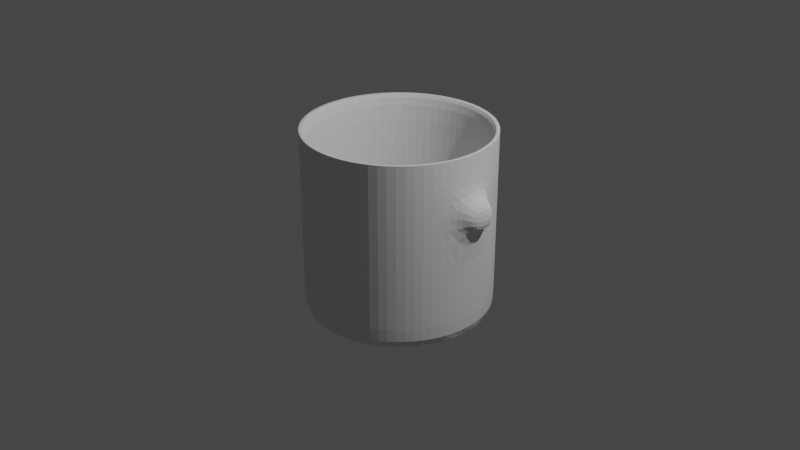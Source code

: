 # Source: Tasse.blend  (saved by Blender 2.81.16; exported with 4.5.12 LTS)
import bpy
from mathutils import Matrix  # noqa: F401  (used for matrix-valued properties, if any)

bpy.ops.wm.read_factory_settings(use_empty=True)
scene = bpy.context.scene
scene.name = 'Scene'

# ---- collections
col_collection = bpy.data.collections.new('Collection'); scene.collection.children.link(col_collection)

# ---- world
world_world = bpy.data.worlds.new('World'); scene.world = world_world
world_world.use_nodes = True; world_world.node_tree.nodes.clear()
_N = world_world.node_tree.nodes; _L = world_world.node_tree.links
n0 = _N.new('ShaderNodeOutputWorld'); n0.name = 'World Output'; n0.location = (300, 300)
n1 = _N.new('ShaderNodeBackground'); n1.name = 'Background'; n1.location = (10, 300)
n1.inputs[0].default_value = (0.05088, 0.05088, 0.05088, 1.0)
_L.new(n1.outputs[0], n0.inputs[0])
n0.is_active_output = True
world_world.color = (0.05088, 0.05088, 0.05088)
world_world.use_sun_shadow = False
world_world.sun_shadow_jitter_overblur = 0.0

# ---- cameras
cam_camera = bpy.data.cameras.new('Camera')
cam_camera.clip_end = 100.0
cam_camera.ortho_scale = 7.314

# ---- lights
light_light = bpy.data.lights.new('Light', 'POINT')
light_light.transmission_factor = 0.0
light_light.energy = 1000.0
light_light.shadow_soft_size = 0.1
light_light.shadow_maximum_resolution = 0.006
light_light.use_absolute_resolution = True

# ---- meshes
me_cylinder_001 = bpy.data.meshes.new('Cylinder.001')
me_cylinder_001.from_pydata([(0.0, 1.0, -1.0), (1.99e-08, 0.8857, 1.0), (0.342, 0.9397, -1.0), (0.3029, 0.8322, 1.0), (0.6428, 0.766, -1.0), (0.5693, 0.6785, 1.0), (0.866, 0.5, -1.0), (0.767, 0.4428, 1.0), (0.9848, 0.1736, -1.0), (0.8722, 0.1538, 1.0), (0.9848, -0.1736, -1.0), (0.8722, -0.1538, 1.0), (0.866, -0.5, -1.0), (0.767, -0.4428, 1.0), (0.6428, -0.766, -1.0), (0.5693, -0.6785, 1.0), (0.342, -0.9397, -1.0), (0.3029, -0.8322, 1.0), (1.51e-07, -1.0, -1.0), (1.397e-07, -0.8857, 1.0), (-0.342, -0.9397, -1.0), (-0.3029, -0.8322, 1.0), (-0.6428, -0.766, -1.0), (-0.5693, -0.6785, 1.0), (-0.866, -0.5, -1.0), (-0.767, -0.4428, 1.0), (-0.9848, -0.1736, -1.0), (-0.8722, -0.1538, 1.0), (-0.9848, 0.1736, -1.0), (-0.8722, 0.1538, 1.0), (-0.866, 0.5, -1.0), (-0.767, 0.4428, 1.0), (-0.6428, 0.766, -1.0), (-0.5693, 0.6785, 1.0), (-0.342, 0.9397, -1.0), (-0.3029, 0.8322, 1.0), (0.342, 0.9397, 1.0), (0.0, 1.0, 1.0), (0.6428, 0.766, 1.0), (0.866, 0.5, 1.0), (0.9848, 0.1736, 1.0), (0.9848, -0.1736, 1.0), (0.866, -0.5, 1.0), (0.6428, -0.766, 1.0), (0.342, -0.9397, 1.0), (1.51e-07, -1.0, 1.0), (-0.342, -0.9397, 1.0), (-0.6428, -0.766, 1.0), (-0.866, -0.5, 1.0), (-0.9848, -0.1736, 1.0), (-0.9848, 0.1736, 1.0), (-0.866, 0.5, 1.0), (-0.6428, 0.766, 1.0), (-0.342, 0.9397, 1.0), (0.342, 0.9397, 1.0), (0.0, 1.0, 1.0), (0.6428, 0.766, 1.0), (0.866, 0.5, 1.0), (0.9848, 0.1736, 1.0), (0.9848, -0.1736, 1.0), (0.866, -0.5, 1.0), (0.6428, -0.766, 1.0), (0.342, -0.9397, 1.0), (1.51e-07, -1.0, 1.0), (-0.342, -0.9397, 1.0), (-0.6428, -0.766, 1.0), (-0.866, -0.5, 1.0), (-0.9848, -0.1736, 1.0), (-0.9848, 0.1736, 1.0), (-0.866, 0.5, 1.0), (-0.6428, 0.766, 1.0), (-0.342, 0.9397, 1.0), (0.342, 0.9397, 1.0), (0.0, 1.0, 1.0), (0.6428, 0.766, 1.0), (0.866, 0.5, 1.0), (0.9848, 0.1736, 1.0), (0.9848, -0.1736, 1.0), (0.866, -0.5, 1.0), (0.6428, -0.766, 1.0), (0.342, -0.9397, 1.0), (1.51e-07, -1.0, 1.0), (-0.342, -0.9397, 1.0), (-0.6428, -0.766, 1.0), (-0.866, -0.5, 1.0), (-0.9848, -0.1736, 1.0), (-0.9848, 0.1736, 1.0), (-0.866, 0.5, 1.0), (-0.6428, 0.766, 1.0), (-0.342, 0.9397, 1.0), (0.342, 0.9397, 1.0), (0.0, 1.0, 1.0), (0.6428, 0.766, 1.0), (0.866, 0.5, 1.0), (0.9848, 0.1736, 1.0), (0.9848, -0.1736, 1.0), (0.866, -0.5, 1.0), (0.6428, -0.766, 1.0), (0.342, -0.9397, 1.0), (1.51e-07, -1.0, 1.0), (-0.342, -0.9397, 1.0), (-0.6428, -0.766, 1.0), (-0.866, -0.5, 1.0), (-0.9848, -0.1736, 1.0), (-0.9848, 0.1736, 1.0), (-0.866, 0.5, 1.0), (-0.6428, 0.766, 1.0), (-0.342, 0.9397, 1.0), (0.342, 0.9397, 1.0), (0.0, 1.0, 1.0), (0.6428, 0.766, 1.0), (0.866, 0.5, 1.0), (0.9848, 0.1736, 1.0), (0.9848, -0.1736, 1.0), (0.866, -0.5, 1.0), (0.6428, -0.766, 1.0), (0.342, -0.9397, 1.0), (1.51e-07, -1.0, 1.0), (-0.342, -0.9397, 1.0), (-0.6428, -0.766, 1.0), (-0.866, -0.5, 1.0), (-0.9848, -0.1736, 1.0), (-0.9848, 0.1736, 1.0), (-0.866, 0.5, 1.0), (-0.6428, 0.766, 1.0), (-0.342, 0.9397, 1.0), (0.342, 0.9397, 1.0), (0.0, 1.0, 1.0), (0.6428, 0.766, 1.0), (0.866, 0.5, 1.0), (0.9848, 0.1736, 1.0), (0.9848, -0.1736, 1.0), (0.866, -0.5, 1.0), (0.6428, -0.766, 1.0), (0.342, -0.9397, 1.0), (1.51e-07, -1.0, 1.0), (-0.342, -0.9397, 1.0), (-0.6428, -0.766, 1.0), (-0.866, -0.5, 1.0), (-0.9848, -0.1736, 1.0), (-0.9848, 0.1736, 1.0), (-0.866, 0.5, 1.0), (-0.6428, 0.766, 1.0), (-0.342, 0.9397, 1.0), (0.3029, 0.8322, -0.826), (4.243e-08, 0.8857, -0.826), (0.5693, 0.6785, -0.826), (0.767, 0.4428, -0.826), (0.8722, 0.1538, -0.826), (0.8722, -0.1538, -0.826), (0.767, -0.4428, -0.826), (0.5693, -0.6785, -0.826), (0.3029, -0.8322, -0.826), (1.623e-07, -0.8857, -0.826), (-0.3029, -0.8322, -0.826), (-0.5693, -0.6785, -0.826), (-0.767, -0.4428, -0.826), (-0.8722, -0.1538, -0.826), (-0.8722, 0.1538, -0.826), (-0.767, 0.4428, -0.826), (-0.5693, 0.6785, -0.826), (-0.3029, 0.8322, -0.826), (0.0, 1.0, 0.5909), (0.342, 0.9397, 0.5909), (0.6428, 0.766, 0.5909), (0.866, 0.5, 0.5909), (0.9848, 0.1736, 0.5909), (0.9848, -0.1736, 0.5909), (0.866, -0.5, 0.5909), (0.6428, -0.766, 0.5909), (0.342, -0.9397, 0.5909), (1.51e-07, -1.0, 0.5909), (-0.342, -0.9397, 0.5909), (-0.6428, -0.766, 0.5909), (-0.866, -0.5, 0.5909), (-0.9848, -0.1736, 0.5909), (-0.9848, 0.1736, 0.5909), (-0.866, 0.5, 0.5909), (-0.6428, 0.766, 0.5909), (-0.342, 0.9397, 0.5909), (0.342, 0.9397, 0.2637), (0.6428, 0.766, 0.2637), (0.866, 0.5, 0.2637), (0.9848, 0.1736, 0.2637), (0.9848, -0.1736, 0.2637), (0.866, -0.5, 0.2637), (0.6428, -0.766, 0.2637), (0.342, -0.9397, 0.2637), (1.51e-07, -1.0, 0.2637), (-0.342, -0.9397, 0.2637), (-0.6428, -0.766, 0.2637), (-0.866, -0.5, 0.2637), (-0.9848, -0.1736, 0.2637), (-0.9848, 0.1736, 0.2637), (-0.866, 0.5, 0.2637), (-0.6428, 0.766, 0.2637), (-0.342, 0.9397, 0.2637), (0.0, 1.0, 0.2637), (1.127, 0.2591, 0.5132), (1.127, -0.08823, 0.5132), (1.127, 0.2591, 0.186), (1.127, -0.08823, 0.186), (0.342, 0.9397, -0.9013), (0.6428, 0.766, -0.9013), (0.866, 0.5, -0.9013), (0.9848, 0.1736, -0.9013), (0.9848, -0.1736, -0.9013), (0.866, -0.5, -0.9013), (0.6428, -0.766, -0.9013), (0.342, -0.9397, -0.9013), (1.51e-07, -1.0, -0.9013), (-0.342, -0.9397, -0.9013), (-0.6428, -0.766, -0.9013), (-0.866, -0.5, -0.9013), (-0.9848, -0.1736, -0.9013), (-0.9848, 0.1736, -0.9013), (-0.866, 0.5, -0.9013), (-0.6428, 0.766, -0.9013), (-0.342, 0.9397, -0.9013), (0.0, 1.0, -0.9013), (-0.8722, 0.1538, -0.5841), (-0.767, 0.4428, -0.5841), (0.5693, -0.6785, -0.5841), (0.3029, -0.8322, -0.5841), (3.945e-08, 0.8857, -0.5841), (0.3029, 0.8322, -0.5841), (-0.5693, 0.6785, -0.5841), (1.593e-07, -0.8857, -0.5841), (0.5693, 0.6785, -0.5841), (-0.3029, 0.8322, -0.5841), (-0.3029, -0.8322, -0.5841), (0.767, 0.4428, -0.5841), (-0.5693, -0.6785, -0.5841), (0.8722, 0.1538, -0.5841), (-0.767, -0.4428, -0.5841), (0.8722, -0.1538, -0.5841), (-0.8722, -0.1538, -0.5841), (0.767, -0.4428, -0.5841)], [], [(162, 37, 36, 163), (163, 36, 38, 164), (164, 38, 39, 165), (165, 39, 40, 166), (166, 40, 41, 167), (167, 41, 42, 168), (168, 42, 43, 169), (169, 43, 44, 170), (170, 44, 45, 171), (171, 45, 46, 172), (172, 46, 47, 173), (173, 47, 48, 174), (174, 48, 49, 175), (175, 49, 50, 176), (176, 50, 51, 177), (177, 51, 52, 178), (221, 220, 158, 159), (178, 52, 53, 179), (179, 53, 37, 162), (0, 2, 4, 6, 8, 10, 12, 14, 16, 18, 20, 22, 24, 26, 28, 30, 32, 34), (55, 54, 36, 37), (54, 56, 38, 36), (56, 57, 39, 38), (57, 58, 40, 39), (58, 59, 41, 40), (59, 60, 42, 41), (60, 61, 43, 42), (61, 62, 44, 43), (62, 63, 45, 44), (63, 64, 46, 45), (64, 65, 47, 46), (65, 66, 48, 47), (66, 67, 49, 48), (67, 68, 50, 49), (68, 69, 51, 50), (69, 70, 52, 51), (70, 71, 53, 52), (71, 55, 37, 53), (73, 72, 54, 55), (72, 74, 56, 54), (74, 75, 57, 56), (75, 76, 58, 57), (76, 77, 59, 58), (77, 78, 60, 59), (78, 79, 61, 60), (79, 80, 62, 61), (80, 81, 63, 62), (81, 82, 64, 63), (82, 83, 65, 64), (83, 84, 66, 65), (84, 85, 67, 66), (85, 86, 68, 67), (86, 87, 69, 68), (87, 88, 70, 69), (88, 89, 71, 70), (89, 73, 55, 71), (91, 90, 72, 73), (90, 92, 74, 72), (92, 93, 75, 74), (93, 94, 76, 75), (94, 95, 77, 76), (95, 96, 78, 77), (96, 97, 79, 78), (97, 98, 80, 79), (98, 99, 81, 80), (99, 100, 82, 81), (100, 101, 83, 82), (101, 102, 84, 83), (102, 103, 85, 84), (103, 104, 86, 85), (104, 105, 87, 86), (105, 106, 88, 87), (106, 107, 89, 88), (107, 91, 73, 89), (109, 108, 90, 91), (108, 110, 92, 90), (110, 111, 93, 92), (111, 112, 94, 93), (112, 113, 95, 94), (113, 114, 96, 95), (114, 115, 97, 96), (115, 116, 98, 97), (116, 117, 99, 98), (117, 118, 100, 99), (118, 119, 101, 100), (119, 120, 102, 101), (120, 121, 103, 102), (121, 122, 104, 103), (122, 123, 105, 104), (123, 124, 106, 105), (124, 125, 107, 106), (125, 109, 91, 107), (127, 126, 108, 109), (126, 128, 110, 108), (128, 129, 111, 110), (129, 130, 112, 111), (130, 131, 113, 112), (131, 132, 114, 113), (132, 133, 115, 114), (133, 134, 116, 115), (134, 135, 117, 116), (135, 136, 118, 117), (136, 137, 119, 118), (137, 138, 120, 119), (138, 139, 121, 120), (139, 140, 122, 121), (140, 141, 123, 122), (141, 142, 124, 123), (142, 143, 125, 124), (143, 127, 109, 125), (1, 3, 126, 127), (3, 5, 128, 126), (5, 7, 129, 128), (7, 9, 130, 129), (9, 11, 131, 130), (11, 13, 132, 131), (13, 15, 133, 132), (15, 17, 134, 133), (17, 19, 135, 134), (19, 21, 136, 135), (21, 23, 137, 136), (23, 25, 138, 137), (25, 27, 139, 138), (27, 29, 140, 139), (29, 31, 141, 140), (31, 33, 142, 141), (33, 35, 143, 142), (35, 1, 127, 143), (144, 145, 161, 160, 159, 158, 157, 156, 155, 154, 153, 152, 151, 150, 149, 148, 147, 146), (223, 222, 151, 152), (225, 224, 145, 144), (226, 221, 159, 160), (227, 223, 152, 153), (228, 225, 144, 146), (229, 226, 160, 161), (230, 227, 153, 154), (231, 228, 146, 147), (224, 229, 161, 145), (232, 230, 154, 155), (233, 231, 147, 148), (234, 232, 155, 156), (235, 233, 148, 149), (236, 234, 156, 157), (237, 235, 149, 150), (220, 236, 157, 158), (222, 237, 150, 151), (196, 179, 162, 197), (195, 178, 179, 196), (194, 177, 178, 195), (193, 176, 177, 194), (192, 175, 176, 193), (191, 174, 175, 192), (190, 173, 174, 191), (189, 172, 173, 190), (188, 171, 172, 189), (187, 170, 171, 188), (186, 169, 170, 187), (185, 168, 169, 186), (184, 167, 168, 185), (184, 183, 200, 201), (182, 165, 166, 183), (181, 164, 165, 182), (180, 163, 164, 181), (197, 162, 163, 180), (219, 197, 180, 202), (202, 180, 181, 203), (203, 181, 182, 204), (204, 182, 183, 205), (205, 183, 184, 206), (206, 184, 185, 207), (207, 185, 186, 208), (208, 186, 187, 209), (209, 187, 188, 210), (210, 188, 189, 211), (211, 189, 190, 212), (212, 190, 191, 213), (213, 191, 192, 214), (214, 192, 193, 215), (215, 193, 194, 216), (216, 194, 195, 217), (217, 195, 196, 218), (218, 196, 197, 219), (200, 198, 199, 201), (183, 166, 198, 200), (166, 167, 199, 198), (167, 184, 201, 199), (34, 218, 219, 0), (32, 217, 218, 34), (30, 216, 217, 32), (28, 215, 216, 30), (26, 214, 215, 28), (24, 213, 214, 26), (22, 212, 213, 24), (20, 211, 212, 22), (18, 210, 211, 20), (16, 209, 210, 18), (14, 208, 209, 16), (12, 207, 208, 14), (10, 206, 207, 12), (8, 205, 206, 10), (6, 204, 205, 8), (4, 203, 204, 6), (2, 202, 203, 4), (0, 219, 202, 2), (15, 13, 237, 222), (29, 27, 236, 220), (13, 11, 235, 237), (27, 25, 234, 236), (11, 9, 233, 235), (25, 23, 232, 234), (9, 7, 231, 233), (23, 21, 230, 232), (1, 35, 229, 224), (7, 5, 228, 231), (21, 19, 227, 230), (35, 33, 226, 229), (5, 3, 225, 228), (19, 17, 223, 227), (33, 31, 221, 226), (3, 1, 224, 225), (17, 15, 222, 223), (31, 29, 220, 221)])
_uv = me_cylinder_001.uv_layers.new(name='UVMap')
_uv.uv.foreach_set('vector', [1.0, 0.8977, 1.0, 1.0, 0.9444, 1.0, 0.9444, 0.8977, 0.9444, 0.8977, 0.9444, 1.0, 0.8889, 1.0, 0.8889, 0.8977, 0.8889, 0.8977, 0.8889, 1.0, 0.8333, 1.0, 0.8333, 0.8977, 0.8333, 0.8977, 0.8333, 1.0, 0.7778, 1.0, 0.7778, 0.8977, 0.7778, 0.8977, 0.7778, 1.0, 0.7222, 1.0, 0.7222, 0.8977, 0.7222, 0.8977, 0.7222, 1.0, 0.6667, 1.0, 0.6667, 0.8977, 0.6667, 0.8977, 0.6667, 1.0, 0.6111, 1.0, 0.6111, 0.8977, 0.6111, 0.8977, 0.6111, 1.0, 0.5556, 1.0, 0.5556, 0.8977, 0.5556, 0.8977, 0.5556, 1.0, 0.5, 1.0, 0.5, 0.8977, 0.5, 0.8977, 0.5, 1.0, 0.4444, 1.0, 0.4444, 0.8977, 0.4444, 0.8977, 0.4444, 1.0, 0.3889, 1.0, 0.3889, 0.8977, 0.3889, 0.8977, 0.3889, 1.0, 0.3333, 1.0, 0.3333, 0.8977, 0.3333, 0.8977, 0.3333, 1.0, 0.2778, 1.0, 0.2778, 0.8977, 0.2778, 0.8977, 0.2778, 1.0, 0.2222, 1.0, 0.2222, 0.8977, 0.2222, 0.8977, 0.2222, 1.0, 0.1667, 1.0, 0.1667, 0.8977, 0.1667, 0.8977, 0.1667, 1.0, 0.1111, 1.0, 0.1111, 0.8977, 0.06592, 0.3563, 0.04067, 0.2869, 0.04067, 0.2869, 0.06592, 0.3563, 0.1111, 0.8977, 0.1111, 1.0, 0.05556, 1.0, 0.05556, 0.8977, 0.05556, 0.8977, 0.05556, 1.0, -1.863e-07, 1.0, -1.863e-07, 0.8977, 0.75, 0.49, 0.8321, 0.4755, 0.9043, 0.4339, 0.9578, 0.37, 0.9864, 0.2917, 0.9864, 0.2083, 0.9578, 0.13, 0.9043, 0.06615, 0.8321, 0.02447, 0.75, 0.01, 0.6679, 0.02447, 0.5957, 0.06615, 0.5422, 0.13, 0.5136, 0.2083, 0.5136, 0.2917, 0.5422, 0.37, 0.5957, 0.4339, 0.6679, 0.4755, 0.25, 0.49, 0.3321, 0.4755, 0.3321, 0.4755, 0.25, 0.49, 0.3321, 0.4755, 0.4043, 0.4339, 0.4043, 0.4339, 0.3321, 0.4755, 0.4043, 0.4339, 0.4578, 0.37, 0.4578, 0.37, 0.4043, 0.4339, 0.4578, 0.37, 0.4864, 0.2917, 0.4864, 0.2917, 0.4578, 0.37, 0.4864, 0.2917, 0.4864, 0.2083, 0.4864, 0.2083, 0.4864, 0.2917, 0.4864, 0.2083, 0.4578, 0.13, 0.4578, 0.13, 0.4864, 0.2083, 0.4578, 0.13, 0.4043, 0.06615, 0.4043, 0.06615, 0.4578, 0.13, 0.4043, 0.06615, 0.3321, 0.02447, 0.3321, 0.02447, 0.4043, 0.06615, 0.3321, 0.02447, 0.25, 0.01, 0.25, 0.01, 0.3321, 0.02447, 0.25, 0.01, 0.1679, 0.02447, 0.1679, 0.02447, 0.25, 0.01, 0.1679, 0.02447, 0.09573, 0.06615, 0.09573, 0.06615, 0.1679, 0.02447, 0.09573, 0.06615, 0.04215, 0.13, 0.04215, 0.13, 0.09573, 0.06615, 0.04215, 0.13, 0.01365, 0.2083, 0.01365, 0.2083, 0.04215, 0.13, 0.01365, 0.2083, 0.01365, 0.2917, 0.01365, 0.2917, 0.01365, 0.2083, 0.01365, 0.2917, 0.04215, 0.37, 0.04215, 0.37, 0.01365, 0.2917, 0.04215, 0.37, 0.09573, 0.4339, 0.09573, 0.4339, 0.04215, 0.37, 0.09573, 0.4339, 0.1679, 0.4755, 0.1679, 0.4755, 0.09573, 0.4339, 0.1679, 0.4755, 0.25, 0.49, 0.25, 0.49, 0.1679, 0.4755, 0.25, 0.49, 0.3321, 0.4755, 0.3321, 0.4755, 0.25, 0.49, 0.3321, 0.4755, 0.4043, 0.4339, 0.4043, 0.4339, 0.3321, 0.4755, 0.4043, 0.4339, 0.4578, 0.37, 0.4578, 0.37, 0.4043, 0.4339, 0.4578, 0.37, 0.4864, 0.2917, 0.4864, 0.2917, 0.4578, 0.37, 0.4864, 0.2917, 0.4864, 0.2083, 0.4864, 0.2083, 0.4864, 0.2917, 0.4864, 0.2083, 0.4578, 0.13, 0.4578, 0.13, 0.4864, 0.2083, 0.4578, 0.13, 0.4043, 0.06615, 0.4043, 0.06615, 0.4578, 0.13, 0.4043, 0.06615, 0.3321, 0.02447, 0.3321, 0.02447, 0.4043, 0.06615, 0.3321, 0.02447, 0.25, 0.01, 0.25, 0.01, 0.3321, 0.02447, 0.25, 0.01, 0.1679, 0.02447, 0.1679, 0.02447, 0.25, 0.01, 0.1679, 0.02447, 0.09573, 0.06615, 0.09573, 0.06615, 0.1679, 0.02447, 0.09573, 0.06615, 0.04215, 0.13, 0.04215, 0.13, 0.09573, 0.06615, 0.04215, 0.13, 0.01365, 0.2083, 0.01365, 0.2083, 0.04215, 0.13, 0.01365, 0.2083, 0.01365, 0.2917, 0.01365, 0.2917, 0.01365, 0.2083, 0.01365, 0.2917, 0.04215, 0.37, 0.04215, 0.37, 0.01365, 0.2917, 0.04215, 0.37, 0.09573, 0.4339, 0.09573, 0.4339, 0.04215, 0.37, 0.09573, 0.4339, 0.1679, 0.4755, 0.1679, 0.4755, 0.09573, 0.4339, 0.1679, 0.4755, 0.25, 0.49, 0.25, 0.49, 0.1679, 0.4755, 0.25, 0.49, 0.3321, 0.4755, 0.3321, 0.4755, 0.25, 0.49, 0.3321, 0.4755, 0.4043, 0.4339, 0.4043, 0.4339, 0.3321, 0.4755, 0.4043, 0.4339, 0.4578, 0.37, 0.4578, 0.37, 0.4043, 0.4339, 0.4578, 0.37, 0.4864, 0.2917, 0.4864, 0.2917, 0.4578, 0.37, 0.4864, 0.2917, 0.4864, 0.2083, 0.4864, 0.2083, 0.4864, 0.2917, 0.4864, 0.2083, 0.4578, 0.13, 0.4578, 0.13, 0.4864, 0.2083, 0.4578, 0.13, 0.4043, 0.06615, 0.4043, 0.06615, 0.4578, 0.13, 0.4043, 0.06615, 0.3321, 0.02447, 0.3321, 0.02447, 0.4043, 0.06615, 0.3321, 0.02447, 0.25, 0.01, 0.25, 0.01, 0.3321, 0.02447, 0.25, 0.01, 0.1679, 0.02447, 0.1679, 0.02447, 0.25, 0.01, 0.1679, 0.02447, 0.09573, 0.06615, 0.09573, 0.06615, 0.1679, 0.02447, 0.09573, 0.06615, 0.04215, 0.13, 0.04215, 0.13, 0.09573, 0.06615, 0.04215, 0.13, 0.01365, 0.2083, 0.01365, 0.2083, 0.04215, 0.13, 0.01365, 0.2083, 0.01365, 0.2917, 0.01365, 0.2917, 0.01365, 0.2083, 0.01365, 0.2917, 0.04215, 0.37, 0.04215, 0.37, 0.01365, 0.2917, 0.04215, 0.37, 0.09573, 0.4339, 0.09573, 0.4339, 0.04215, 0.37, 0.09573, 0.4339, 0.1679, 0.4755, 0.1679, 0.4755, 0.09573, 0.4339, 0.1679, 0.4755, 0.25, 0.49, 0.25, 0.49, 0.1679, 0.4755, 0.25, 0.49, 0.3321, 0.4755, 0.3321, 0.4755, 0.25, 0.49, 0.3321, 0.4755, 0.4043, 0.4339, 0.4043, 0.4339, 0.3321, 0.4755, 0.4043, 0.4339, 0.4578, 0.37, 0.4578, 0.37, 0.4043, 0.4339, 0.4578, 0.37, 0.4864, 0.2917, 0.4864, 0.2917, 0.4578, 0.37, 0.4864, 0.2917, 0.4864, 0.2083, 0.4864, 0.2083, 0.4864, 0.2917, 0.4864, 0.2083, 0.4578, 0.13, 0.4578, 0.13, 0.4864, 0.2083, 0.4578, 0.13, 0.4043, 0.06615, 0.4043, 0.06615, 0.4578, 0.13, 0.4043, 0.06615, 0.3321, 0.02447, 0.3321, 0.02447, 0.4043, 0.06615, 0.3321, 0.02447, 0.25, 0.01, 0.25, 0.01, 0.3321, 0.02447, 0.25, 0.01, 0.1679, 0.02447, 0.1679, 0.02447, 0.25, 0.01, 0.1679, 0.02447, 0.09573, 0.06615, 0.09573, 0.06615, 0.1679, 0.02447, 0.09573, 0.06615, 0.04215, 0.13, 0.04215, 0.13, 0.09573, 0.06615, 0.04215, 0.13, 0.01365, 0.2083, 0.01365, 0.2083, 0.04215, 0.13, 0.01365, 0.2083, 0.01365, 0.2917, 0.01365, 0.2917, 0.01365, 0.2083, 0.01365, 0.2917, 0.04215, 0.37, 0.04215, 0.37, 0.01365, 0.2917, 0.04215, 0.37, 0.09573, 0.4339, 0.09573, 0.4339, 0.04215, 0.37, 0.09573, 0.4339, 0.1679, 0.4755, 0.1679, 0.4755, 0.09573, 0.4339, 0.1679, 0.4755, 0.25, 0.49, 0.25, 0.49, 0.1679, 0.4755, 0.25, 0.49, 0.3321, 0.4755, 0.3321, 0.4755, 0.25, 0.49, 0.3321, 0.4755, 0.4043, 0.4339, 0.4043, 0.4339, 0.3321, 0.4755, 0.4043, 0.4339, 0.4578, 0.37, 0.4578, 0.37, 0.4043, 0.4339, 0.4578, 0.37, 0.4864, 0.2917, 0.4864, 0.2917, 0.4578, 0.37, 0.4864, 0.2917, 0.4864, 0.2083, 0.4864, 0.2083, 0.4864, 0.2917, 0.4864, 0.2083, 0.4578, 0.13, 0.4578, 0.13, 0.4864, 0.2083, 0.4578, 0.13, 0.4043, 0.06615, 0.4043, 0.06615, 0.4578, 0.13, 0.4043, 0.06615, 0.3321, 0.02447, 0.3321, 0.02447, 0.4043, 0.06615, 0.3321, 0.02447, 0.25, 0.01, 0.25, 0.01, 0.3321, 0.02447, 0.25, 0.01, 0.1679, 0.02447, 0.1679, 0.02447, 0.25, 0.01, 0.1679, 0.02447, 0.09573, 0.06615, 0.09573, 0.06615, 0.1679, 0.02447, 0.09573, 0.06615, 0.04215, 0.13, 0.04215, 0.13, 0.09573, 0.06615, 0.04215, 0.13, 0.01365, 0.2083, 0.01365, 0.2083, 0.04215, 0.13, 0.01365, 0.2083, 0.01365, 0.2917, 0.01365, 0.2917, 0.01365, 0.2083, 0.01365, 0.2917, 0.04215, 0.37, 0.04215, 0.37, 0.01365, 0.2917, 0.04215, 0.37, 0.09573, 0.4339, 0.09573, 0.4339, 0.04215, 0.37, 0.09573, 0.4339, 0.1679, 0.4755, 0.1679, 0.4755, 0.09573, 0.4339, 0.1679, 0.4755, 0.25, 0.49, 0.25, 0.49, 0.1679, 0.4755, 0.25, 0.4626, 0.3227, 0.4497, 0.3321, 0.4755, 0.25, 0.49, 0.3227, 0.4497, 0.3866, 0.4128, 0.4043, 0.4339, 0.3321, 0.4755, 0.3866, 0.4128, 0.4341, 0.3563, 0.4578, 0.37, 0.4043, 0.4339, 0.4341, 0.3563, 0.4593, 0.2869, 0.4864, 0.2917, 0.4578, 0.37, 0.4593, 0.2869, 0.4593, 0.2131, 0.4864, 0.2083, 0.4864, 0.2917, 0.4593, 0.2131, 0.4341, 0.1437, 0.4578, 0.13, 0.4864, 0.2083, 0.4341, 0.1437, 0.3866, 0.08717, 0.4043, 0.06615, 0.4578, 0.13, 0.3866, 0.08717, 0.3227, 0.05026, 0.3321, 0.02447, 0.4043, 0.06615, 0.3227, 0.05026, 0.25, 0.03744, 0.25, 0.01, 0.3321, 0.02447, 0.25, 0.03744, 0.1773, 0.05026, 0.1679, 0.02447, 0.25, 0.01, 0.1773, 0.05026, 0.1134, 0.08717, 0.09573, 0.06615, 0.1679, 0.02447, 0.1134, 0.08717, 0.06592, 0.1437, 0.04215, 0.13, 0.09573, 0.06615, 0.06592, 0.1437, 0.04067, 0.2131, 0.01365, 0.2083, 0.04215, 0.13, 0.04067, 0.2131, 0.04067, 0.2869, 0.01365, 0.2917, 0.01365, 0.2083, 0.04067, 0.2869, 0.06592, 0.3563, 0.04215, 0.37, 0.01365, 0.2917, 0.06592, 0.3563, 0.1134, 0.4128, 0.09573, 0.4339, 0.04215, 0.37, 0.1134, 0.4128, 0.1773, 0.4497, 0.1679, 0.4755, 0.09573, 0.4339, 0.1773, 0.4497, 0.25, 0.4626, 0.25, 0.49, 0.1679, 0.4755, 0.3227, 0.4497, 0.25, 0.4626, 0.1773, 0.4497, 0.1134, 0.4128, 0.06592, 0.3563, 0.04067, 0.2869, 0.04067, 0.2131, 0.06592, 0.1437, 0.1134, 0.08717, 0.1773, 0.05026, 0.25, 0.03744, 0.3227, 0.05026, 0.3866, 0.08717, 0.4341, 0.1437, 0.4593, 0.2131, 0.4593, 0.2869, 0.4341, 0.3563, 0.3866, 0.4128, 0.3227, 0.05026, 0.3866, 0.08717, 0.3866, 0.08717, 0.3227, 0.05026, 0.3227, 0.4497, 0.25, 0.4626, 0.25, 0.4626, 0.3227, 0.4497, 0.1134, 0.4128, 0.06592, 0.3563, 0.06592, 0.3563, 0.1134, 0.4128, 0.25, 0.03744, 0.3227, 0.05026, 0.3227, 0.05026, 0.25, 0.03744, 0.3866, 0.4128, 0.3227, 0.4497, 0.3227, 0.4497, 0.3866, 0.4128, 0.1773, 0.4497, 0.1134, 0.4128, 0.1134, 0.4128, 0.1773, 0.4497, 0.1773, 0.05026, 0.25, 0.03744, 0.25, 0.03744, 0.1773, 0.05026, 0.4341, 0.3563, 0.3866, 0.4128, 0.3866, 0.4128, 0.4341, 0.3563, 0.25, 0.4626, 0.1773, 0.4497, 0.1773, 0.4497, 0.25, 0.4626, 0.1134, 0.08717, 0.1773, 0.05026, 0.1773, 0.05026, 0.1134, 0.08717, 0.4593, 0.2869, 0.4341, 0.3563, 0.4341, 0.3563, 0.4593, 0.2869, 0.06592, 0.1437, 0.1134, 0.08717, 0.1134, 0.08717, 0.06592, 0.1437, 0.4593, 0.2131, 0.4593, 0.2869, 0.4593, 0.2869, 0.4593, 0.2131, 0.04067, 0.2131, 0.06592, 0.1437, 0.06592, 0.1437, 0.04067, 0.2131, 0.4341, 0.1437, 0.4593, 0.2131, 0.4593, 0.2131, 0.4341, 0.1437, 0.04067, 0.2869, 0.04067, 0.2131, 0.04067, 0.2131, 0.04067, 0.2869, 0.3866, 0.08717, 0.4341, 0.1437, 0.4341, 0.1437, 0.3866, 0.08717, 0.05556, 0.8159, 0.05556, 0.8977, -1.863e-07, 0.8977, -1.863e-07, 0.8159, 0.1111, 0.8159, 0.1111, 0.8977, 0.05556, 0.8977, 0.05556, 0.8159, 0.1667, 0.8159, 0.1667, 0.8977, 0.1111, 0.8977, 0.1111, 0.8159, 0.2222, 0.8159, 0.2222, 0.8977, 0.1667, 0.8977, 0.1667, 0.8159, 0.2778, 0.8159, 0.2778, 0.8977, 0.2222, 0.8977, 0.2222, 0.8159, 0.3333, 0.8159, 0.3333, 0.8977, 0.2778, 0.8977, 0.2778, 0.8159, 0.3889, 0.8159, 0.3889, 0.8977, 0.3333, 0.8977, 0.3333, 0.8159, 0.4444, 0.8159, 0.4444, 0.8977, 0.3889, 0.8977, 0.3889, 0.8159, 0.5, 0.8159, 0.5, 0.8977, 0.4444, 0.8977, 0.4444, 0.8159, 0.5556, 0.8159, 0.5556, 0.8977, 0.5, 0.8977, 0.5, 0.8159, 0.6111, 0.8159, 0.6111, 0.8977, 0.5556, 0.8977, 0.5556, 0.8159, 0.6667, 0.8159, 0.6667, 0.8977, 0.6111, 0.8977, 0.6111, 0.8159, 0.7222, 0.8159, 0.7222, 0.8977, 0.6667, 0.8977, 0.6667, 0.8159, 0.7222, 0.8159, 0.7778, 0.8159, 0.7778, 0.8159, 0.7222, 0.8159, 0.8333, 0.8159, 0.8333, 0.8977, 0.7778, 0.8977, 0.7778, 0.8159, 0.8889, 0.8159, 0.8889, 0.8977, 0.8333, 0.8977, 0.8333, 0.8159, 0.9444, 0.8159, 0.9444, 0.8977, 0.8889, 0.8977, 0.8889, 0.8159, 1.0, 0.8159, 1.0, 0.8977, 0.9444, 0.8977, 0.9444, 0.8159, 1.0, 0.5247, 1.0, 0.8159, 0.9444, 0.8159, 0.9444, 0.5247, 0.9444, 0.5247, 0.9444, 0.8159, 0.8889, 0.8159, 0.8889, 0.5247, 0.8889, 0.5247, 0.8889, 0.8159, 0.8333, 0.8159, 0.8333, 0.5247, 0.8333, 0.5247, 0.8333, 0.8159, 0.7778, 0.8159, 0.7778, 0.5247, 0.7778, 0.5247, 0.7778, 0.8159, 0.7222, 0.8159, 0.7222, 0.5247, 0.7222, 0.5247, 0.7222, 0.8159, 0.6667, 0.8159, 0.6667, 0.5247, 0.6667, 0.5247, 0.6667, 0.8159, 0.6111, 0.8159, 0.6111, 0.5247, 0.6111, 0.5247, 0.6111, 0.8159, 0.5556, 0.8159, 0.5556, 0.5247, 0.5556, 0.5247, 0.5556, 0.8159, 0.5, 0.8159, 0.5, 0.5247, 0.5, 0.5247, 0.5, 0.8159, 0.4444, 0.8159, 0.4444, 0.5247, 0.4444, 0.5247, 0.4444, 0.8159, 0.3889, 0.8159, 0.3889, 0.5247, 0.3889, 0.5247, 0.3889, 0.8159, 0.3333, 0.8159, 0.3333, 0.5247, 0.3333, 0.5247, 0.3333, 0.8159, 0.2778, 0.8159, 0.2778, 0.5247, 0.2778, 0.5247, 0.2778, 0.8159, 0.2222, 0.8159, 0.2222, 0.5247, 0.2222, 0.5247, 0.2222, 0.8159, 0.1667, 0.8159, 0.1667, 0.5247, 0.1667, 0.5247, 0.1667, 0.8159, 0.1111, 0.8159, 0.1111, 0.5247, 0.1111, 0.5247, 0.1111, 0.8159, 0.05556, 0.8159, 0.05556, 0.5247, 0.05556, 0.5247, 0.05556, 0.8159, -1.863e-07, 0.8159, -1.863e-07, 0.5247, 0.7778, 0.8159, 0.7778, 0.8977, 0.7222, 0.8977, 0.7222, 0.8159, 0.7778, 0.8159, 0.7778, 0.8977, 0.7778, 0.8977, 0.7778, 0.8159, 0.7778, 0.8977, 0.7222, 0.8977, 0.7222, 0.8977, 0.7778, 0.8977, 0.7222, 0.8977, 0.7222, 0.8159, 0.7222, 0.8159, 0.7222, 0.8977, 0.05556, 0.5, 0.05556, 0.5247, -1.863e-07, 0.5247, -1.863e-07, 0.5, 0.1111, 0.5, 0.1111, 0.5247, 0.05556, 0.5247, 0.05556, 0.5, 0.1667, 0.5, 0.1667, 0.5247, 0.1111, 0.5247, 0.1111, 0.5, 0.2222, 0.5, 0.2222, 0.5247, 0.1667, 0.5247, 0.1667, 0.5, 0.2778, 0.5, 0.2778, 0.5247, 0.2222, 0.5247, 0.2222, 0.5, 0.3333, 0.5, 0.3333, 0.5247, 0.2778, 0.5247, 0.2778, 0.5, 0.3889, 0.5, 0.3889, 0.5247, 0.3333, 0.5247, 0.3333, 0.5, 0.4444, 0.5, 0.4444, 0.5247, 0.3889, 0.5247, 0.3889, 0.5, 0.5, 0.5, 0.5, 0.5247, 0.4444, 0.5247, 0.4444, 0.5, 0.5556, 0.5, 0.5556, 0.5247, 0.5, 0.5247, 0.5, 0.5, 0.6111, 0.5, 0.6111, 0.5247, 0.5556, 0.5247, 0.5556, 0.5, 0.6667, 0.5, 0.6667, 0.5247, 0.6111, 0.5247, 0.6111, 0.5, 0.7222, 0.5, 0.7222, 0.5247, 0.6667, 0.5247, 0.6667, 0.5, 0.7778, 0.5, 0.7778, 0.5247, 0.7222, 0.5247, 0.7222, 0.5, 0.8333, 0.5, 0.8333, 0.5247, 0.7778, 0.5247, 0.7778, 0.5, 0.8889, 0.5, 0.8889, 0.5247, 0.8333, 0.5247, 0.8333, 0.5, 0.9444, 0.5, 0.9444, 0.5247, 0.8889, 0.5247, 0.8889, 0.5, 1.0, 0.5, 1.0, 0.5247, 0.9444, 0.5247, 0.9444, 0.5, 0.3866, 0.08717, 0.4341, 0.1437, 0.4341, 0.1437, 0.3866, 0.08717, 0.04067, 0.2869, 0.04067, 0.2131, 0.04067, 0.2131, 0.04067, 0.2869, 0.4341, 0.1437, 0.4593, 0.2131, 0.4593, 0.2131, 0.4341, 0.1437, 0.04067, 0.2131, 0.06592, 0.1437, 0.06592, 0.1437, 0.04067, 0.2131, 0.4593, 0.2131, 0.4593, 0.2869, 0.4593, 0.2869, 0.4593, 0.2131, 0.06592, 0.1437, 0.1134, 0.08717, 0.1134, 0.08717, 0.06592, 0.1437, 0.4593, 0.2869, 0.4341, 0.3563, 0.4341, 0.3563, 0.4593, 0.2869, 0.1134, 0.08717, 0.1773, 0.05026, 0.1773, 0.05026, 0.1134, 0.08717, 0.25, 0.4626, 0.1773, 0.4497, 0.1773, 0.4497, 0.25, 0.4626, 0.4341, 0.3563, 0.3866, 0.4128, 0.3866, 0.4128, 0.4341, 0.3563, 0.1773, 0.05026, 0.25, 0.03744, 0.25, 0.03744, 0.1773, 0.05026, 0.1773, 0.4497, 0.1134, 0.4128, 0.1134, 0.4128, 0.1773, 0.4497, 0.3866, 0.4128, 0.3227, 0.4497, 0.3227, 0.4497, 0.3866, 0.4128, 0.25, 0.03744, 0.3227, 0.05026, 0.3227, 0.05026, 0.25, 0.03744, 0.1134, 0.4128, 0.06592, 0.3563, 0.06592, 0.3563, 0.1134, 0.4128, 0.3227, 0.4497, 0.25, 0.4626, 0.25, 0.4626, 0.3227, 0.4497, 0.3227, 0.05026, 0.3866, 0.08717, 0.3866, 0.08717, 0.3227, 0.05026, 0.06592, 0.3563, 0.04067, 0.2869, 0.04067, 0.2869, 0.06592, 0.3563])
me_cylinder_001.use_remesh_fix_poles = True
me_cylinder_001.use_remesh_preserve_attributes = False
me_cylinder_001.use_mirror_vertex_groups = False
me_cylinder_001.update()

# ---- objects
ob_light = bpy.data.objects.new('Light', light_light)
ob_camera = bpy.data.objects.new('Camera', cam_camera)
ob_cylinder = bpy.data.objects.new('Cylinder', me_cylinder_001)

# ---- transforms, parenting, visibility, modifiers, constraints
ob_light.location = (4.076, 1.005, 5.904)
ob_light.rotation_euler = (0.6503, 0.05522, 1.866)
ob_light.lock_rotations_4d = False
ob_light.empty_display_type = 'ARROWS'
ob_light.color = (0.0, 0.0, 0.0, 0.0)
ob_light.lineart.crease_threshold = 0.0
ob_camera.location = (7.359, -6.926, 4.958)
ob_camera.rotation_euler = (1.109, 0.0, 0.8149)
ob_camera.lock_rotations_4d = False
ob_camera.empty_display_type = 'ARROWS'
ob_camera.color = (0.0, 0.0, 0.0, 0.0)
ob_camera.display_type = 'WIRE'
ob_camera.lineart.crease_threshold = 0.0
ob_cylinder.location = (0.0, 0.0, 0.0)
ob_cylinder.lineart.crease_threshold = 0.0
_m = ob_cylinder.modifiers.new('Subdivision', 'SUBSURF')
_m.uv_smooth = 'PRESERVE_CORNERS'
_m.levels = 2
_m.show_only_control_edges = False

# ---- collection membership
col_collection.objects.link(ob_light)
col_collection.objects.link(ob_camera)
col_collection.objects.link(ob_cylinder)

# ---- scene / render settings (as saved in the file)
scene.camera = ob_camera
scene.frame_start = 1; scene.frame_end = 250; scene.frame_set(1)
scene.render.engine = 'BLENDER_EEVEE_NEXT'
scene.cycles.use_denoising = False
scene.cycles.samples = 128
scene.cycles.sampling_pattern = 'TABULATED_SOBOL'
scene.cycles.use_adaptive_sampling = False
scene.cycles.use_light_tree = False
scene.view_settings.view_transform = 'Filmic'
bpy.context.view_layer.update()
